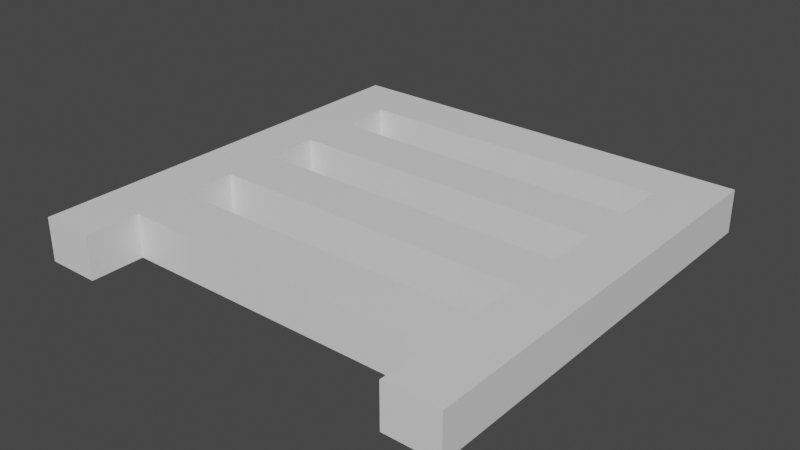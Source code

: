 # Source: Rail.blend  (saved by Blender 2.82.7; exported with 4.5.12 LTS)
import bpy
from mathutils import Matrix  # noqa: F401  (used for matrix-valued properties, if any)

bpy.ops.wm.read_factory_settings(use_empty=True)
scene = bpy.context.scene
scene.name = 'Scene'

# ---- collections
col_collection = bpy.data.collections.new('Collection'); scene.collection.children.link(col_collection)

# ---- materials (node trees are filled in below, after node groups)
mat_material = bpy.data.materials.new('Material')
mat_material.alpha_threshold = 0.0
mat_material.use_transparent_shadow = False
mat_material.line_color = (0.0, 0.0, 0.0, 1.0)

# ---- material node trees
mat_material.use_nodes = True; mat_material.node_tree.nodes.clear()
_N = mat_material.node_tree.nodes; _L = mat_material.node_tree.links
n0 = _N.new('ShaderNodeOutputMaterial'); n0.name = 'Material Output'; n0.location = (300, 300)
n1 = _N.new('ShaderNodeBsdfPrincipled'); n1.name = 'Principled BSDF'; n1.location = (10, 300)
n1.distribution = 'GGX'
n1.subsurface_method = 'BURLEY'
n1.inputs[2].default_value = 0.4
n1.inputs[3].default_value = 1.45
n1.inputs[27].default_value = (0.0, 0.0, 0.0, 1.0)
n1.inputs[28].default_value = 1.0
_L.new(n1.outputs[0], n0.inputs[0])
n0.is_active_output = True

# ---- world
world_world = bpy.data.worlds.new('World'); scene.world = world_world
world_world.use_nodes = True; world_world.node_tree.nodes.clear()
_N = world_world.node_tree.nodes; _L = world_world.node_tree.links
n0 = _N.new('ShaderNodeOutputWorld'); n0.name = 'World Output'; n0.location = (300, 300)
n1 = _N.new('ShaderNodeBackground'); n1.name = 'Background'; n1.location = (10, 300)
n1.inputs[0].default_value = (0.05088, 0.05088, 0.05088, 1.0)
_L.new(n1.outputs[0], n0.inputs[0])
n0.is_active_output = True
world_world.color = (0.05088, 0.05088, 0.05088)
world_world.use_sun_shadow = False
world_world.sun_shadow_jitter_overblur = 0.0

# ---- meshes
me_cube = bpy.data.meshes.new('Cube')
me_cube.from_pydata([(1.0, 1.0, 0.1008), (1.0, 1.0, -0.1008), (1.0, -1.0, 0.1008), (1.0, -1.0, -0.1008), (-1.0, 1.0, 0.1008), (-1.0, 1.0, -0.1008), (-1.0, -1.0, 0.1008), (-1.0, -1.0, -0.1008), (-1.0, 0.0, -0.1008), (0.0, 1.0, -0.1008), (1.0, 1.0, 0.0), (-1.0, -1.0, 0.0), (1.0, -1.0, 0.0), (-1.0, 1.0, 0.0), (1.0, 0.0, 0.1008), (-1.0, 0.0, 0.1008), (0.0, 1.0, 0.1008), (1.0, 0.0, -0.1008), (0.0, 1.0, 0.0), (1.0, 0.0, 0.0), (0.0, 0.0, -0.1008), (-1.0, 0.0, 0.0), (0.0, 0.0, 0.1008), (-1.0, -0.5, -0.1008), (-0.5, 1.0, -0.1008), (1.0, 1.0, -0.05039), (-1.0, -1.0, 0.05039), (1.0, -1.0, -0.05039), (-1.0, 1.0, -0.05039), (1.0, -0.5, 0.1008), (-1.0, 0.5, 0.1008), (0.5, 1.0, 0.1008), (1.0, 0.5, -0.1008), (-1.0, 0.5, -0.1008), (0.5, 1.0, -0.1008), (1.0, 1.0, 0.05039), (-1.0, -1.0, -0.05039), (1.0, -1.0, 0.05039), (-1.0, 1.0, 0.05039), (1.0, 0.5, 0.1008), (-1.0, -0.5, 0.1008), (-0.5, 1.0, 0.1008), (1.0, -0.5, -0.1008), (0.5, 1.0, 0.0), (-0.5, 1.0, 0.0), (0.0, 1.0, -0.05039), (0.0, 1.0, 0.05039), (1.0, -0.5, 0.0), (1.0, 0.5, 0.0), (1.0, 0.0, -0.05039), (1.0, 0.0, 0.05039), (0.0, -0.5, -0.1008), (0.0, 0.5, -0.1008), (-0.5, 0.0, -0.1008), (0.5, 0.0, -0.1008), (-1.0, 0.5, 0.0), (-1.0, -0.5, 0.0), (-1.0, 0.0, -0.05039), (-1.0, 0.0, 0.05039), (0.0, -0.5, 0.1008), (0.0, 0.5, 0.1008), (0.5, 0.0, 0.1008), (-0.5, 0.0, 0.1008), (-0.5, 0.5, 0.1008), (0.5, 0.5, 0.1008), (0.5, -0.5, 0.1008), (-1.0, -0.5, 0.05039), (-1.0, -0.5, -0.05039), (-1.0, 0.5, -0.05039), (0.5, 0.5, -0.1008), (-0.5, 0.5, -0.1008), (-0.5, -0.5, -0.1008), (1.0, 0.5, 0.05039), (1.0, 0.5, -0.05039), (1.0, -0.5, -0.05039), (-0.5, 1.0, 0.05039), (-0.5, 1.0, -0.05039), (0.5, 1.0, -0.05039), (0.5, 1.0, 0.05039), (1.0, -0.5, 0.05039), (0.5, -0.5, -0.1008), (-1.0, 0.5, 0.05039), (-0.5, -0.5, 0.1008), (-1.0, -0.75, -0.1008), (-0.75, 1.0, -0.1008), (1.0, 1.0, -0.07558), (-1.0, -1.0, 0.07558), (1.0, -1.0, -0.07558), (-1.0, 1.0, -0.07558), (-0.75, -1.0, 0.1008), (1.0, -0.75, 0.1008), (0.75, -1.0, -0.1008), (-1.0, 0.75, 0.1008), (0.75, 1.0, 0.1008), (1.0, 0.75, -0.1008), (-1.0, 0.25, -0.1008), (0.25, 1.0, -0.1008), (1.0, 1.0, 0.02519), (-1.0, -1.0, -0.02519), (1.0, -1.0, 0.02519), (-1.0, 1.0, 0.02519), (1.0, 0.25, 0.1008), (-1.0, -0.25, 0.1008), (-0.25, 1.0, 0.1008), (1.0, -0.25, -0.1008), (0.75, 1.0, 0.0), (-0.25, 1.0, 0.0), (0.0, 1.0, -0.07558), (0.0, 1.0, 0.02519), (1.0, -0.75, 0.0), (1.0, 0.25, 0.0), (1.0, 0.0, -0.07558), (1.0, 0.0, 0.02519), (0.0, -0.75, -0.1008), (0.0, 0.25, -0.1008), (-0.75, 0.0, -0.1008), (0.25, 0.0, -0.1008), (-1.0, 0.75, 0.0), (-1.0, -0.25, 0.0), (-1.0, 0.0, -0.07558), (-1.0, 0.0, 0.02519), (-0.75, -1.0, 0.0), (0.0, -0.75, 0.1008), (0.0, 0.25, 0.1008), (0.75, 0.0, 0.1008), (-0.25, 0.0, 0.1008), (-1.0, -0.25, -0.1008), (-0.25, 1.0, -0.1008), (1.0, 1.0, -0.02519), (-1.0, -1.0, 0.02519), (1.0, -1.0, -0.02519), (-1.0, 1.0, -0.02519), (1.0, -0.25, 0.1008), (-1.0, 0.25, 0.1008), (0.25, 1.0, 0.1008), (1.0, 0.25, -0.1008), (-1.0, 0.75, -0.1008), (0.75, 1.0, -0.1008), (1.0, 1.0, 0.07558), (-1.0, -1.0, -0.07558), (1.0, -1.0, 0.07558), (-1.0, 1.0, 0.07558), (0.75, -1.0, 0.1008), (1.0, 0.75, 0.1008), (-0.75, -1.0, -0.1008), (-1.0, -0.75, 0.1008), (-0.75, 1.0, 0.1008), (1.0, -0.75, -0.1008), (0.25, 1.0, 0.0), (-0.75, 1.0, 0.0), (0.0, 1.0, -0.02519), (0.0, 1.0, 0.07558), (1.0, -0.25, 0.0), (1.0, 0.75, 0.0), (1.0, 0.0, -0.02519), (1.0, 0.0, 0.07558), (0.0, -0.25, -0.1008), (0.0, 0.75, -0.1008), (-0.25, 0.0, -0.1008), (0.75, 0.0, -0.1008), (-1.0, 0.25, 0.0), (-1.0, -0.75, 0.0), (-1.0, 0.0, -0.02519), (-1.0, 0.0, 0.07558), (0.75, -1.0, 0.0), (0.0, -0.25, 0.1008), (0.0, 0.75, 0.1008), (0.25, 0.0, 0.1008), (-0.75, 0.0, 0.1008), (-0.5, 0.25, 0.1008), (-0.5, 0.75, 0.1008), (-0.25, 0.5, 0.1008), (-0.75, 0.5, 0.1008), (0.5, 0.25, 0.1008), (0.5, 0.75, 0.1008), (0.75, 0.5, 0.1008), (0.25, 0.5, 0.1008), (0.5, -0.75, 0.1008), (0.5, -0.25, 0.1008), (0.75, -0.5, 0.1008), (0.25, -0.5, 0.1008), (0.75, -1.0, 0.05039), (0.75, -1.0, -0.05039), (-0.75, -1.0, -0.05039), (-1.0, -0.25, 0.05039), (-1.0, -0.75, 0.05039), (-1.0, -0.5, 0.02519), (-1.0, -0.5, 0.07558), (-1.0, -0.25, -0.05039), (-1.0, -0.75, -0.05039), (-1.0, -0.5, -0.07558), (-1.0, -0.5, -0.02519), (-1.0, 0.75, -0.05039), (-1.0, 0.25, -0.05039), (-1.0, 0.5, -0.07558), (-1.0, 0.5, -0.02519), (0.5, 0.25, -0.1008), (0.5, 0.75, -0.1008), (0.25, 0.5, -0.1008), (0.75, 0.5, -0.1008), (-0.5, 0.25, -0.1008), (-0.5, 0.75, -0.1008), (-0.75, 0.5, -0.1008), (-0.25, 0.5, -0.1008), (-0.5, -0.75, -0.1008), (-0.5, -0.25, -0.1008), (-0.75, -0.5, -0.1008), (-0.25, -0.5, -0.1008), (1.0, 0.25, 0.05039), (1.0, 0.75, 0.05039), (1.0, 0.5, 0.02519), (1.0, 0.5, 0.07558), (1.0, 0.25, -0.05039), (1.0, 0.75, -0.05039), (1.0, 0.5, -0.07558), (1.0, 0.5, -0.02519), (1.0, -0.75, -0.05039), (1.0, -0.25, -0.05039), (1.0, -0.5, -0.07558), (1.0, -0.5, -0.02519), (-0.25, 1.0, 0.05039), (-0.75, 1.0, 0.05039), (-0.5, 1.0, 0.02519), (-0.5, 1.0, 0.07558), (-0.25, 1.0, -0.05039), (-0.75, 1.0, -0.05039), (-0.5, 1.0, -0.07558), (-0.5, 1.0, -0.02519), (0.75, 1.0, -0.05039), (0.25, 1.0, -0.05039), (0.5, 1.0, -0.07558), (0.5, 1.0, -0.02519), (0.75, 1.0, 0.05039), (0.25, 1.0, 0.05039), (0.5, 1.0, 0.02519), (0.5, 1.0, 0.07558), (1.0, -0.75, 0.05039), (1.0, -0.25, 0.05039), (1.0, -0.5, 0.02519), (1.0, -0.5, 0.07558), (0.5, -0.75, -0.1008), (0.5, -0.25, -0.1008), (0.25, -0.5, -0.1008), (0.75, -0.5, -0.1008), (-1.0, 0.75, 0.05039), (-1.0, 0.25, 0.05039), (-1.0, 0.5, 0.02519), (-1.0, 0.5, 0.07558), (-0.75, -1.0, 0.05039), (-0.5, -0.75, 0.1008), (-0.5, -0.25, 0.1008), (-0.25, -0.5, 0.1008), (-0.75, -0.5, 0.1008), (-0.75, -0.25, 0.1008), (-0.25, -0.25, 0.1008), (-0.25, -0.75, 0.1008), (-0.75, -1.0, 0.02519), (-1.0, 0.25, 0.07558), (-1.0, 0.25, 0.02519), (-1.0, 0.75, 0.02519), (0.75, -0.25, -0.1008), (0.25, -0.25, -0.1008), (0.25, -0.75, -0.1008), (1.0, -0.25, 0.07558), (1.0, -0.25, 0.02519), (1.0, -0.75, 0.02519), (0.25, 1.0, 0.07558), (0.25, 1.0, 0.02519), (0.75, 1.0, 0.02519), (0.25, 1.0, -0.02519), (0.25, 1.0, -0.07558), (0.75, 1.0, -0.07558), (-0.75, 1.0, -0.02519), (-0.75, 1.0, -0.07558), (-0.25, 1.0, -0.07558), (-0.75, 1.0, 0.07558), (-0.75, 1.0, 0.02519), (-0.25, 1.0, 0.02519), (1.0, -0.25, -0.02519), (1.0, -0.25, -0.07558), (1.0, -0.75, -0.07558), (1.0, 0.75, -0.02519), (1.0, 0.75, -0.07558), (1.0, 0.25, -0.07558), (1.0, 0.75, 0.07558), (1.0, 0.75, 0.02519), (1.0, 0.25, 0.02519), (-0.25, -0.25, -0.1008), (-0.75, -0.25, -0.1008), (-0.75, -0.75, -0.1008), (-0.25, 0.75, -0.1008), (-0.75, 0.75, -0.1008), (-0.75, 0.25, -0.1008), (0.75, 0.75, -0.1008), (0.25, 0.75, -0.1008), (0.25, 0.25, -0.1008), (-1.0, 0.25, -0.02519), (-1.0, 0.25, -0.07558), (-1.0, 0.75, -0.07558), (-1.0, -0.75, -0.02519), (-1.0, -0.75, -0.07558), (-1.0, -0.25, -0.07558), (-1.0, -0.75, 0.07558), (-1.0, -0.75, 0.02519), (-1.0, -0.25, 0.02519), (-0.75, -1.0, -0.07558), (0.75, -1.0, -0.02519), (0.75, -1.0, -0.07558), (0.75, -1.0, 0.07558), (0.75, -1.0, 0.02519), (0.25, -0.25, 0.1008), (0.75, -0.25, 0.1008), (0.75, -0.75, 0.1008), (0.25, 0.75, 0.1008), (0.75, 0.75, 0.1008), (0.75, 0.25, 0.1008), (-0.75, 0.75, 0.1008), (-0.25, 0.75, 0.1008), (-0.25, 0.25, 0.1008), (-0.75, 0.25, 0.1008), (0.25, 0.25, 0.1008), (0.25, -0.75, 0.1008), (-0.75, -1.0, -0.02519), (-1.0, -0.25, 0.07558), (-1.0, -0.25, -0.02519), (-1.0, 0.75, -0.02519), (0.75, 0.25, -0.1008), (-0.25, 0.25, -0.1008), (-0.25, -0.75, -0.1008), (1.0, 0.25, 0.07558), (1.0, 0.25, -0.02519), (1.0, -0.75, -0.02519), (-0.25, 1.0, 0.07558), (-0.25, 1.0, -0.02519), (0.75, 1.0, -0.02519), (0.75, 1.0, 0.07558), (1.0, -0.75, 0.07558), (0.75, -0.75, -0.1008), (-1.0, 0.75, 0.07558), (-0.75, -1.0, 0.07558), (-0.75, -0.75, 0.1008)], [], [(340, 145, 6, 89), (339, 89, 6, 86), (338, 92, 4, 141), (337, 147, 3, 91), (336, 90, 2, 140), (335, 93, 0, 138), (334, 105, 10, 128), (333, 106, 18, 150), (332, 103, 16, 151), (331, 109, 12, 130), (330, 110, 19, 154), (329, 101, 14, 155), (326, 135, 17, 159), (325, 117, 13, 131), (324, 118, 21, 162), (323, 102, 15, 163), (322, 121, 11, 98), (319, 133, 15, 168), (175, 314, 293, 199), (316, 92, 30, 172), (315, 319, 292, 326), (159, 115, 168, 124), (305, 183, 36, 139), (304, 184, 58, 120), (303, 185, 66, 186), (302, 145, 40, 187), (301, 188, 57, 119), (300, 189, 67, 190), (299, 161, 56, 191), (298, 192, 28, 88), (297, 193, 68, 194), (296, 160, 55, 195), (243, 206, 252, 179), (293, 94, 32, 199), (311, 260, 243, 179), (206, 288, 253, 252), (286, 208, 50, 112), (285, 209, 72, 210), (284, 143, 39, 211), (283, 212, 49, 111), (282, 213, 73, 214), (281, 153, 48, 215), (280, 216, 27, 87), (279, 217, 74, 218), (278, 152, 47, 219), (277, 220, 46, 108), (276, 221, 75, 222), (275, 146, 41, 223), (274, 224, 45, 107), (273, 225, 76, 226), (272, 149, 44, 227), (271, 228, 25, 85), (270, 229, 77, 230), (269, 148, 43, 231), (268, 232, 35, 97), (267, 233, 78, 234), (266, 134, 31, 235), (265, 236, 37, 99), (264, 237, 79, 238), (263, 132, 29, 239), (260, 104, 42, 243), (259, 244, 38, 100), (258, 245, 81, 246), (257, 133, 30, 247), (256, 248, 26, 129), (253, 102, 40, 252), (62, 168, 253, 250), (168, 15, 102, 253), (22, 125, 254, 165), (125, 62, 250, 254), (59, 251, 255, 122), (251, 82, 249, 255), (121, 256, 129, 11), (245, 257, 247, 81), (58, 163, 257, 245), (163, 15, 133, 257), (160, 258, 246, 55), (21, 120, 258, 160), (120, 58, 245, 258), (117, 259, 100, 13), (55, 246, 259, 117), (246, 81, 244, 259), (54, 159, 260, 241), (159, 17, 104, 260), (20, 116, 261, 156), (116, 54, 241, 261), (51, 242, 262, 113), (242, 80, 240, 262), (237, 263, 239, 79), (50, 155, 263, 237), (155, 14, 132, 263), (152, 264, 238, 47), (19, 112, 264, 152), (112, 50, 237, 264), (109, 265, 99, 12), (47, 238, 265, 109), (238, 79, 236, 265), (233, 266, 235, 78), (46, 151, 266, 233), (151, 16, 134, 266), (148, 267, 234, 43), (18, 108, 267, 148), (108, 46, 233, 267), (105, 268, 97, 10), (43, 234, 268, 105), (234, 78, 232, 268), (229, 269, 231, 77), (45, 150, 269, 229), (150, 18, 148, 269), (96, 270, 230, 34), (9, 107, 270, 96), (107, 45, 229, 270), (137, 271, 85, 1), (34, 230, 271, 137), (230, 77, 228, 271), (225, 272, 227, 76), (28, 131, 272, 225), (131, 13, 149, 272), (84, 273, 226, 24), (5, 88, 273, 84), (88, 28, 225, 273), (127, 274, 107, 9), (24, 226, 274, 127), (226, 76, 224, 274), (221, 275, 223, 75), (38, 141, 275, 221), (141, 4, 146, 275), (149, 276, 222, 44), (13, 100, 276, 149), (100, 38, 221, 276), (106, 277, 108, 18), (44, 222, 277, 106), (222, 75, 220, 277), (217, 278, 219, 74), (49, 154, 278, 217), (154, 19, 152, 278), (104, 279, 218, 42), (17, 111, 279, 104), (111, 49, 217, 279), (147, 280, 87, 3), (42, 218, 280, 147), (218, 74, 216, 280), (213, 281, 215, 73), (25, 128, 281, 213), (128, 10, 153, 281), (94, 282, 214, 32), (1, 85, 282, 94), (85, 25, 213, 282), (135, 283, 111, 17), (32, 214, 283, 135), (214, 73, 212, 283), (209, 284, 211, 72), (35, 138, 284, 209), (138, 0, 143, 284), (153, 285, 210, 48), (10, 97, 285, 153), (97, 35, 209, 285), (110, 286, 112, 19), (48, 210, 286, 110), (210, 72, 208, 286), (53, 158, 287, 205), (158, 20, 156, 287), (126, 288, 206, 23), (8, 115, 288, 126), (115, 53, 205, 288), (83, 289, 144, 7), (23, 206, 289, 83), (206, 71, 204, 289), (255, 249, 340, 289, 204, 328, 113, 262, 240, 337, 312, 177, 321, 122), (24, 127, 290, 201), (127, 9, 157, 290), (136, 291, 202, 33), (5, 84, 291, 136), (84, 24, 201, 291), (95, 292, 115, 8), (33, 202, 292, 95), (202, 70, 200, 292), (337, 91, 307, 182, 306, 164, 309, 181, 308, 142, 312), (34, 137, 293, 197), (137, 1, 94, 293), (256, 121, 322, 183, 305, 144, 289, 340, 89, 339, 248), (9, 96, 294, 157), (96, 34, 197, 294), (314, 316, 291, 293), (52, 198, 295, 114), (198, 69, 196, 295), (193, 296, 195, 68), (57, 162, 296, 193), (162, 21, 160, 296), (95, 297, 194, 33), (8, 119, 297, 95), (119, 57, 193, 297), (136, 298, 88, 5), (33, 194, 298, 136), (194, 68, 192, 298), (189, 299, 191, 67), (36, 98, 299, 189), (98, 11, 161, 299), (83, 300, 190, 23), (7, 139, 300, 83), (139, 36, 189, 300), (126, 301, 119, 8), (23, 190, 301, 126), (190, 67, 188, 301), (185, 302, 187, 66), (26, 86, 302, 185), (86, 6, 145, 302), (161, 303, 186, 56), (11, 129, 303, 161), (129, 26, 185, 303), (118, 304, 120, 21), (56, 186, 304, 118), (186, 66, 184, 304), (144, 305, 139, 7), (27, 130, 306, 182), (130, 12, 164, 306), (3, 87, 307, 91), (87, 27, 182, 307), (37, 140, 308, 181), (140, 2, 142, 308), (12, 99, 309, 164), (99, 37, 181, 309), (61, 167, 310, 178), (167, 22, 165, 310), (132, 311, 179, 29), (14, 124, 311, 132), (124, 61, 178, 311), (90, 312, 142, 2), (29, 179, 312, 90), (179, 65, 177, 312), (168, 115, 292, 319), (31, 134, 313, 174), (134, 16, 166, 313), (143, 314, 175, 39), (0, 93, 314, 143), (93, 31, 174, 314), (101, 315, 124, 14), (39, 175, 315, 101), (175, 64, 173, 315), (159, 124, 315, 326), (41, 146, 316, 170), (146, 4, 92, 316), (260, 311, 253, 288), (16, 103, 317, 166), (103, 41, 170, 317), (60, 171, 318, 123), (171, 63, 169, 318), (63, 172, 319, 169), (172, 30, 133, 319), (64, 176, 320, 173), (176, 60, 123, 320), (65, 180, 321, 177), (180, 59, 122, 321), (183, 322, 98, 36), (184, 323, 163, 58), (66, 187, 323, 184), (187, 40, 102, 323), (188, 324, 162, 57), (67, 191, 324, 188), (191, 56, 118, 324), (192, 325, 131, 28), (68, 195, 325, 192), (195, 55, 117, 325), (175, 199, 202, 172), (69, 199, 326, 196), (199, 32, 135, 326), (202, 291, 316, 172), (70, 203, 327, 200), (203, 52, 114, 327), (71, 207, 328, 204), (207, 51, 113, 328), (208, 329, 155, 50), (72, 211, 329, 208), (211, 39, 101, 329), (212, 330, 154, 49), (73, 215, 330, 212), (215, 48, 110, 330), (216, 331, 130, 27), (74, 219, 331, 216), (219, 47, 109, 331), (220, 332, 151, 46), (75, 223, 332, 220), (223, 41, 103, 332), (224, 333, 150, 45), (76, 227, 333, 224), (227, 44, 106, 333), (228, 334, 128, 25), (77, 231, 334, 228), (231, 43, 105, 334), (232, 335, 138, 35), (78, 235, 335, 232), (235, 31, 93, 335), (236, 336, 140, 37), (79, 239, 336, 236), (239, 29, 90, 336), (80, 243, 337, 240), (243, 42, 147, 337), (244, 338, 141, 38), (81, 247, 338, 244), (247, 30, 92, 338), (248, 339, 86, 26), (82, 252, 340, 249), (252, 40, 145, 340)])
_uv = me_cube.uv_layers.new(name='UVMap')
_uv.uv.foreach_set('vector', [0.8438, 0.7188, 0.875, 0.7188, 0.875, 0.75, 0.8438, 0.75, 0.5938, 0.9688, 0.625, 0.9688, 0.625, 1.0, 0.5938, 1.0, 0.5938, 0.2188, 0.625, 0.2188, 0.625, 0.25, 0.5938, 0.25, 0.3438, 0.7188, 0.375, 0.7188, 0.375, 0.75, 0.3438, 0.75, 0.5938, 0.7188, 0.625, 0.7188, 0.625, 0.75, 0.5938, 0.75, 0.5938, 0.4688, 0.625, 0.4688, 0.625, 0.5, 0.5938, 0.5, 0.4688, 0.4688, 0.5, 0.4688, 0.5, 0.5, 0.4688, 0.5, 0.4688, 0.3438, 0.5, 0.3438, 0.5, 0.375, 0.4688, 0.375, 0.5938, 0.3438, 0.625, 0.3438, 0.625, 0.375, 0.5938, 0.375, 0.4688, 0.7188, 0.5, 0.7188, 0.5, 0.75, 0.4688, 0.75, 0.4688, 0.5938, 0.5, 0.5938, 0.5, 0.625, 0.4688, 0.625, 0.5938, 0.5938, 0.625, 0.5938, 0.625, 0.625, 0.5938, 0.625, 0.3438, 0.5938, 0.375, 0.5938, 0.375, 0.625, 0.3438, 0.625, 0.4688, 0.2188, 0.5, 0.2188, 0.5, 0.25, 0.4688, 0.25, 0.4688, 0.09375, 0.5, 0.09375, 0.5, 0.125, 0.4688, 0.125, 0.5938, 0.09375, 0.625, 0.09375, 0.625, 0.125, 0.5938, 0.125, 0.4688, 0.9688, 0.5, 0.9688, 0.5, 1.0, 0.4688, 1.0, 0.8438, 0.5938, 0.875, 0.5938, 0.875, 0.625, 0.8438, 0.625, 0.6562, 0.5625, 0.6562, 0.5312, 0.3438, 0.5312, 0.3438, 0.5625, 0.8438, 0.5312, 0.875, 0.5312, 0.875, 0.5625, 0.8438, 0.5625, 0.6562, 0.5938, 0.8438, 0.5938, 0.1562, 0.5938, 0.3438, 0.5938, 0.3438, 0.625, 0.1562, 0.625, 0.8438, 0.625, 0.6562, 0.625, 0.4062, 0.9688, 0.4375, 0.9688, 0.4375, 1.0, 0.4062, 1.0, 0.5312, 0.09375, 0.5625, 0.09375, 0.5625, 0.125, 0.5312, 0.125, 0.5312, 0.03125, 0.5625, 0.03125, 0.5625, 0.0625, 0.5312, 0.0625, 0.5938, 0.03125, 0.625, 0.03125, 0.625, 0.0625, 0.5938, 0.0625, 0.4062, 0.09375, 0.4375, 0.09375, 0.4375, 0.125, 0.4062, 0.125, 0.4062, 0.03125, 0.4375, 0.03125, 0.4375, 0.0625, 0.4062, 0.0625, 0.4688, 0.03125, 0.5, 0.03125, 0.5, 0.0625, 0.4688, 0.0625, 0.4062, 0.2188, 0.4375, 0.2188, 0.4375, 0.25, 0.4062, 0.25, 0.4062, 0.1562, 0.4375, 0.1562, 0.4375, 0.1875, 0.4062, 0.1875, 0.4688, 0.1562, 0.5, 0.1562, 0.5, 0.1875, 0.4688, 0.1875, 0.3438, 0.6875, 0.1562, 0.6875, 0.8438, 0.6875, 0.6562, 0.6875, 0.3438, 0.5312, 0.375, 0.5312, 0.375, 0.5625, 0.3438, 0.5625, 0.6562, 0.6562, 0.3438, 0.6562, 0.3438, 0.6875, 0.6562, 0.6875, 0.1562, 0.6875, 0.1562, 0.6562, 0.8438, 0.6562, 0.8438, 0.6875, 0.5312, 0.5938, 0.5625, 0.5938, 0.5625, 0.625, 0.5312, 0.625, 0.5312, 0.5312, 0.5625, 0.5312, 0.5625, 0.5625, 0.5312, 0.5625, 0.5938, 0.5312, 0.625, 0.5312, 0.625, 0.5625, 0.5938, 0.5625, 0.4062, 0.5938, 0.4375, 0.5938, 0.4375, 0.625, 0.4062, 0.625, 0.4062, 0.5312, 0.4375, 0.5312, 0.4375, 0.5625, 0.4062, 0.5625, 0.4688, 0.5312, 0.5, 0.5312, 0.5, 0.5625, 0.4688, 0.5625, 0.4062, 0.7188, 0.4375, 0.7188, 0.4375, 0.75, 0.4062, 0.75, 0.4062, 0.6562, 0.4375, 0.6562, 0.4375, 0.6875, 0.4062, 0.6875, 0.4688, 0.6562, 0.5, 0.6562, 0.5, 0.6875, 0.4688, 0.6875, 0.5312, 0.3438, 0.5625, 0.3438, 0.5625, 0.375, 0.5312, 0.375, 0.5312, 0.2812, 0.5625, 0.2812, 0.5625, 0.3125, 0.5312, 0.3125, 0.5938, 0.2812, 0.625, 0.2812, 0.625, 0.3125, 0.5938, 0.3125, 0.4062, 0.3438, 0.4375, 0.3438, 0.4375, 0.375, 0.4062, 0.375, 0.4062, 0.2812, 0.4375, 0.2812, 0.4375, 0.3125, 0.4062, 0.3125, 0.4688, 0.2812, 0.5, 0.2812, 0.5, 0.3125, 0.4688, 0.3125, 0.4062, 0.4688, 0.4375, 0.4688, 0.4375, 0.5, 0.4062, 0.5, 0.4062, 0.4062, 0.4375, 0.4062, 0.4375, 0.4375, 0.4062, 0.4375, 0.4688, 0.4062, 0.5, 0.4062, 0.5, 0.4375, 0.4688, 0.4375, 0.5312, 0.4688, 0.5625, 0.4688, 0.5625, 0.5, 0.5312, 0.5, 0.5312, 0.4062, 0.5625, 0.4062, 0.5625, 0.4375, 0.5312, 0.4375, 0.5938, 0.4062, 0.625, 0.4062, 0.625, 0.4375, 0.5938, 0.4375, 0.5312, 0.7188, 0.5625, 0.7188, 0.5625, 0.75, 0.5312, 0.75, 0.5312, 0.6562, 0.5625, 0.6562, 0.5625, 0.6875, 0.5312, 0.6875, 0.5938, 0.6562, 0.625, 0.6562, 0.625, 0.6875, 0.5938, 0.6875, 0.3438, 0.6562, 0.375, 0.6562, 0.375, 0.6875, 0.3438, 0.6875, 0.5312, 0.2188, 0.5625, 0.2188, 0.5625, 0.25, 0.5312, 0.25, 0.5312, 0.1562, 0.5625, 0.1562, 0.5625, 0.1875, 0.5312, 0.1875, 0.5938, 0.1562, 0.625, 0.1562, 0.625, 0.1875, 0.5938, 0.1875, 0.5312, 0.9688, 0.5625, 0.9688, 0.5625, 1.0, 0.5312, 1.0, 0.8438, 0.6562, 0.875, 0.6562, 0.875, 0.6875, 0.8438, 0.6875, 0.8125, 0.625, 0.8438, 0.625, 0.8438, 0.6562, 0.8125, 0.6562, 0.8438, 0.625, 0.875, 0.625, 0.875, 0.6562, 0.8438, 0.6562, 0.75, 0.625, 0.7812, 0.625, 0.7812, 0.6562, 0.75, 0.6562, 0.7812, 0.625, 0.8125, 0.625, 0.8125, 0.6562, 0.7812, 0.6562, 0.75, 0.6875, 0.7812, 0.6875, 0.7812, 0.7188, 0.75, 0.7188, 0.7812, 0.6875, 0.8125, 0.6875, 0.8125, 0.7188, 0.7812, 0.7188, 0.5, 0.9688, 0.5312, 0.9688, 0.5312, 1.0, 0.5, 1.0, 0.5625, 0.1562, 0.5938, 0.1562, 0.5938, 0.1875, 0.5625, 0.1875, 0.5625, 0.125, 0.5938, 0.125, 0.5938, 0.1562, 0.5625, 0.1562, 0.5938, 0.125, 0.625, 0.125, 0.625, 0.1562, 0.5938, 0.1562, 0.5, 0.1562, 0.5312, 0.1562, 0.5312, 0.1875, 0.5, 0.1875, 0.5, 0.125, 0.5312, 0.125, 0.5312, 0.1562, 0.5, 0.1562, 0.5312, 0.125, 0.5625, 0.125, 0.5625, 0.1562, 0.5312, 0.1562, 0.5, 0.2188, 0.5312, 0.2188, 0.5312, 0.25, 0.5, 0.25, 0.5, 0.1875, 0.5312, 0.1875, 0.5312, 0.2188, 0.5, 0.2188, 0.5312, 0.1875, 0.5625, 0.1875, 0.5625, 0.2188, 0.5312, 0.2188, 0.3125, 0.625, 0.3438, 0.625, 0.3438, 0.6562, 0.3125, 0.6562, 0.3438, 0.625, 0.375, 0.625, 0.375, 0.6562, 0.3438, 0.6562, 0.25, 0.625, 0.2812, 0.625, 0.2812, 0.6562, 0.25, 0.6562, 0.2812, 0.625, 0.3125, 0.625, 0.3125, 0.6562, 0.2812, 0.6562, 0.25, 0.6875, 0.2812, 0.6875, 0.2812, 0.7188, 0.25, 0.7188, 0.2812, 0.6875, 0.3125, 0.6875, 0.3125, 0.7188, 0.2812, 0.7188, 0.5625, 0.6562, 0.5938, 0.6562, 0.5938, 0.6875, 0.5625, 0.6875, 0.5625, 0.625, 0.5938, 0.625, 0.5938, 0.6562, 0.5625, 0.6562, 0.5938, 0.625, 0.625, 0.625, 0.625, 0.6562, 0.5938, 0.6562, 0.5, 0.6562, 0.5312, 0.6562, 0.5312, 0.6875, 0.5, 0.6875, 0.5, 0.625, 0.5312, 0.625, 0.5312, 0.6562, 0.5, 0.6562, 0.5312, 0.625, 0.5625, 0.625, 0.5625, 0.6562, 0.5312, 0.6562, 0.5, 0.7188, 0.5312, 0.7188, 0.5312, 0.75, 0.5, 0.75, 0.5, 0.6875, 0.5312, 0.6875, 0.5312, 0.7188, 0.5, 0.7188, 0.5312, 0.6875, 0.5625, 0.6875, 0.5625, 0.7188, 0.5312, 0.7188, 0.5625, 0.4062, 0.5938, 0.4062, 0.5938, 0.4375, 0.5625, 0.4375, 0.5625, 0.375, 0.5938, 0.375, 0.5938, 0.4062, 0.5625, 0.4062, 0.5938, 0.375, 0.625, 0.375, 0.625, 0.4062, 0.5938, 0.4062, 0.5, 0.4062, 0.5312, 0.4062, 0.5312, 0.4375, 0.5, 0.4375, 0.5, 0.375, 0.5312, 0.375, 0.5312, 0.4062, 0.5, 0.4062, 0.5312, 0.375, 0.5625, 0.375, 0.5625, 0.4062, 0.5312, 0.4062, 0.5, 0.4688, 0.5312, 0.4688, 0.5312, 0.5, 0.5, 0.5, 0.5, 0.4375, 0.5312, 0.4375, 0.5312, 0.4688, 0.5, 0.4688, 0.5312, 0.4375, 0.5625, 0.4375, 0.5625, 0.4688, 0.5312, 0.4688, 0.4375, 0.4062, 0.4688, 0.4062, 0.4688, 0.4375, 0.4375, 0.4375, 0.4375, 0.375, 0.4688, 0.375, 0.4688, 0.4062, 0.4375, 0.4062, 0.4688, 0.375, 0.5, 0.375, 0.5, 0.4062, 0.4688, 0.4062, 0.375, 0.4062, 0.4062, 0.4062, 0.4062, 0.4375, 0.375, 0.4375, 0.375, 0.375, 0.4062, 0.375, 0.4062, 0.4062, 0.375, 0.4062, 0.4062, 0.375, 0.4375, 0.375, 0.4375, 0.4062, 0.4062, 0.4062, 0.375, 0.4688, 0.4062, 0.4688, 0.4062, 0.5, 0.375, 0.5, 0.375, 0.4375, 0.4062, 0.4375, 0.4062, 0.4688, 0.375, 0.4688, 0.4062, 0.4375, 0.4375, 0.4375, 0.4375, 0.4688, 0.4062, 0.4688, 0.4375, 0.2812, 0.4688, 0.2812, 0.4688, 0.3125, 0.4375, 0.3125, 0.4375, 0.25, 0.4688, 0.25, 0.4688, 0.2812, 0.4375, 0.2812, 0.4688, 0.25, 0.5, 0.25, 0.5, 0.2812, 0.4688, 0.2812, 0.375, 0.2812, 0.4062, 0.2812, 0.4062, 0.3125, 0.375, 0.3125, 0.375, 0.25, 0.4062, 0.25, 0.4062, 0.2812, 0.375, 0.2812, 0.4062, 0.25, 0.4375, 0.25, 0.4375, 0.2812, 0.4062, 0.2812, 0.375, 0.3438, 0.4062, 0.3438, 0.4062, 0.375, 0.375, 0.375, 0.375, 0.3125, 0.4062, 0.3125, 0.4062, 0.3438, 0.375, 0.3438, 0.4062, 0.3125, 0.4375, 0.3125, 0.4375, 0.3438, 0.4062, 0.3438, 0.5625, 0.2812, 0.5938, 0.2812, 0.5938, 0.3125, 0.5625, 0.3125, 0.5625, 0.25, 0.5938, 0.25, 0.5938, 0.2812, 0.5625, 0.2812, 0.5938, 0.25, 0.625, 0.25, 0.625, 0.2812, 0.5938, 0.2812, 0.5, 0.2812, 0.5312, 0.2812, 0.5312, 0.3125, 0.5, 0.3125, 0.5, 0.25, 0.5312, 0.25, 0.5312, 0.2812, 0.5, 0.2812, 0.5312, 0.25, 0.5625, 0.25, 0.5625, 0.2812, 0.5312, 0.2812, 0.5, 0.3438, 0.5312, 0.3438, 0.5312, 0.375, 0.5, 0.375, 0.5, 0.3125, 0.5312, 0.3125, 0.5312, 0.3438, 0.5, 0.3438, 0.5312, 0.3125, 0.5625, 0.3125, 0.5625, 0.3438, 0.5312, 0.3438, 0.4375, 0.6562, 0.4688, 0.6562, 0.4688, 0.6875, 0.4375, 0.6875, 0.4375, 0.625, 0.4688, 0.625, 0.4688, 0.6562, 0.4375, 0.6562, 0.4688, 0.625, 0.5, 0.625, 0.5, 0.6562, 0.4688, 0.6562, 0.375, 0.6562, 0.4062, 0.6562, 0.4062, 0.6875, 0.375, 0.6875, 0.375, 0.625, 0.4062, 0.625, 0.4062, 0.6562, 0.375, 0.6562, 0.4062, 0.625, 0.4375, 0.625, 0.4375, 0.6562, 0.4062, 0.6562, 0.375, 0.7188, 0.4062, 0.7188, 0.4062, 0.75, 0.375, 0.75, 0.375, 0.6875, 0.4062, 0.6875, 0.4062, 0.7188, 0.375, 0.7188, 0.4062, 0.6875, 0.4375, 0.6875, 0.4375, 0.7188, 0.4062, 0.7188, 0.4375, 0.5312, 0.4688, 0.5312, 0.4688, 0.5625, 0.4375, 0.5625, 0.4375, 0.5, 0.4688, 0.5, 0.4688, 0.5312, 0.4375, 0.5312, 0.4688, 0.5, 0.5, 0.5, 0.5, 0.5312, 0.4688, 0.5312, 0.375, 0.5312, 0.4062, 0.5312, 0.4062, 0.5625, 0.375, 0.5625, 0.375, 0.5, 0.4062, 0.5, 0.4062, 0.5312, 0.375, 0.5312, 0.4062, 0.5, 0.4375, 0.5, 0.4375, 0.5312, 0.4062, 0.5312, 0.375, 0.5938, 0.4062, 0.5938, 0.4062, 0.625, 0.375, 0.625, 0.375, 0.5625, 0.4062, 0.5625, 0.4062, 0.5938, 0.375, 0.5938, 0.4062, 0.5625, 0.4375, 0.5625, 0.4375, 0.5938, 0.4062, 0.5938, 0.5625, 0.5312, 0.5938, 0.5312, 0.5938, 0.5625, 0.5625, 0.5625, 0.5625, 0.5, 0.5938, 0.5, 0.5938, 0.5312, 0.5625, 0.5312, 0.5938, 0.5, 0.625, 0.5, 0.625, 0.5312, 0.5938, 0.5312, 0.5, 0.5312, 0.5312, 0.5312, 0.5312, 0.5625, 0.5, 0.5625, 0.5, 0.5, 0.5312, 0.5, 0.5312, 0.5312, 0.5, 0.5312, 0.5312, 0.5, 0.5625, 0.5, 0.5625, 0.5312, 0.5312, 0.5312, 0.5, 0.5938, 0.5312, 0.5938, 0.5312, 0.625, 0.5, 0.625, 0.5, 0.5625, 0.5312, 0.5625, 0.5312, 0.5938, 0.5, 0.5938, 0.5312, 0.5625, 0.5625, 0.5625, 0.5625, 0.5938, 0.5312, 0.5938, 0.1875, 0.625, 0.2188, 0.625, 0.2188, 0.6562, 0.1875, 0.6562, 0.2188, 0.625, 0.25, 0.625, 0.25, 0.6562, 0.2188, 0.6562, 0.125, 0.6562, 0.1562, 0.6562, 0.1562, 0.6875, 0.125, 0.6875, 0.125, 0.625, 0.1562, 0.625, 0.1562, 0.6562, 0.125, 0.6562, 0.1562, 0.625, 0.1875, 0.625, 0.1875, 0.6562, 0.1562, 0.6562, 0.125, 0.7188, 0.1562, 0.7188, 0.1562, 0.75, 0.125, 0.75, 0.125, 0.6875, 0.1562, 0.6875, 0.1562, 0.7188, 0.125, 0.7188, 0.1562, 0.6875, 0.1875, 0.6875, 0.1875, 0.7188, 0.1562, 0.7188, 0.7812, 0.7188, 0.8125, 0.7188, 0.8438, 0.7188, 0.1562, 0.7188, 0.1875, 0.7188, 0.2188, 0.7188, 0.25, 0.7188, 0.2812, 0.7188, 0.3125, 0.7188, 0.3438, 0.7188, 0.6562, 0.7188, 0.6875, 0.7188, 0.7188, 0.7188, 0.75, 0.7188, 0.1875, 0.5, 0.2188, 0.5, 0.2188, 0.5312, 0.1875, 0.5312, 0.2188, 0.5, 0.25, 0.5, 0.25, 0.5312, 0.2188, 0.5312, 0.125, 0.5312, 0.1562, 0.5312, 0.1562, 0.5625, 0.125, 0.5625, 0.125, 0.5, 0.1562, 0.5, 0.1562, 0.5312, 0.125, 0.5312, 0.1562, 0.5, 0.1875, 0.5, 0.1875, 0.5312, 0.1562, 0.5312, 0.125, 0.5938, 0.1562, 0.5938, 0.1562, 0.625, 0.125, 0.625, 0.125, 0.5625, 0.1562, 0.5625, 0.1562, 0.5938, 0.125, 0.5938, 0.1562, 0.5625, 0.1875, 0.5625, 0.1875, 0.5938, 0.1562, 0.5938, 0.3438, 0.7188, 0.3438, 0.75, 0.4062, 0.7812, 0.4375, 0.7812, 0.4688, 0.7812, 0.5, 0.7812, 0.5312, 0.7812, 0.5625, 0.7812, 0.5938, 0.7812, 0.625, 0.7812, 0.6562, 0.7188, 0.3125, 0.5, 0.3438, 0.5, 0.3438, 0.5312, 0.3125, 0.5312, 0.3438, 0.5, 0.375, 0.5, 0.375, 0.5312, 0.3438, 0.5312, 0.5312, 0.9688, 0.5, 0.9688, 0.4688, 0.9688, 0.4375, 0.9688, 0.4062, 0.9688, 0.1562, 0.75, 0.1562, 0.7188, 0.8438, 0.7188, 0.625, 0.9688, 0.5938, 0.9688, 0.5625, 0.9688, 0.25, 0.5, 0.2812, 0.5, 0.2812, 0.5312, 0.25, 0.5312, 0.2812, 0.5, 0.3125, 0.5, 0.3125, 0.5312, 0.2812, 0.5312, 0.6562, 0.5312, 0.8438, 0.5312, 0.1562, 0.5312, 0.3438, 0.5312, 0.25, 0.5625, 0.2812, 0.5625, 0.2812, 0.5938, 0.25, 0.5938, 0.2812, 0.5625, 0.3125, 0.5625, 0.3125, 0.5938, 0.2812, 0.5938, 0.4375, 0.1562, 0.4688, 0.1562, 0.4688, 0.1875, 0.4375, 0.1875, 0.4375, 0.125, 0.4688, 0.125, 0.4688, 0.1562, 0.4375, 0.1562, 0.4688, 0.125, 0.5, 0.125, 0.5, 0.1562, 0.4688, 0.1562, 0.375, 0.1562, 0.4062, 0.1562, 0.4062, 0.1875, 0.375, 0.1875, 0.375, 0.125, 0.4062, 0.125, 0.4062, 0.1562, 0.375, 0.1562, 0.4062, 0.125, 0.4375, 0.125, 0.4375, 0.1562, 0.4062, 0.1562, 0.375, 0.2188, 0.4062, 0.2188, 0.4062, 0.25, 0.375, 0.25, 0.375, 0.1875, 0.4062, 0.1875, 0.4062, 0.2188, 0.375, 0.2188, 0.4062, 0.1875, 0.4375, 0.1875, 0.4375, 0.2188, 0.4062, 0.2188, 0.4375, 0.03125, 0.4688, 0.03125, 0.4688, 0.0625, 0.4375, 0.0625, 0.4375, 0.0, 0.4688, 0.0, 0.4688, 0.03125, 0.4375, 0.03125, 0.4688, 0.0, 0.5, 0.0, 0.5, 0.03125, 0.4688, 0.03125, 0.375, 0.03125, 0.4062, 0.03125, 0.4062, 0.0625, 0.375, 0.0625, 0.375, 0.0, 0.4062, 0.0, 0.4062, 0.03125, 0.375, 0.03125, 0.4062, 0.0, 0.4375, 0.0, 0.4375, 0.03125, 0.4062, 0.03125, 0.375, 0.09375, 0.4062, 0.09375, 0.4062, 0.125, 0.375, 0.125, 0.375, 0.0625, 0.4062, 0.0625, 0.4062, 0.09375, 0.375, 0.09375, 0.4062, 0.0625, 0.4375, 0.0625, 0.4375, 0.09375, 0.4062, 0.09375, 0.5625, 0.03125, 0.5938, 0.03125, 0.5938, 0.0625, 0.5625, 0.0625, 0.5625, 0.0, 0.5938, 0.0, 0.5938, 0.03125, 0.5625, 0.03125, 0.5938, 0.0, 0.625, 0.0, 0.625, 0.03125, 0.5938, 0.03125, 0.5, 0.03125, 0.5312, 0.03125, 0.5312, 0.0625, 0.5, 0.0625, 0.5, 0.0, 0.5312, 0.0, 0.5312, 0.03125, 0.5, 0.03125, 0.5312, 0.0, 0.5625, 0.0, 0.5625, 0.03125, 0.5312, 0.03125, 0.5, 0.09375, 0.5312, 0.09375, 0.5312, 0.125, 0.5, 0.125, 0.5, 0.0625, 0.5312, 0.0625, 0.5312, 0.09375, 0.5, 0.09375, 0.5312, 0.0625, 0.5625, 0.0625, 0.5625, 0.09375, 0.5312, 0.09375, 0.375, 0.9688, 0.4062, 0.9688, 0.4062, 1.0, 0.375, 1.0, 0.4375, 0.75, 0.4688, 0.75, 0.4688, 0.7812, 0.4375, 0.7812, 0.4688, 0.75, 0.5, 0.75, 0.5, 0.7812, 0.4688, 0.7812, 0.375, 0.75, 0.4062, 0.75, 0.4062, 0.7812, 0.375, 0.7812, 0.4062, 0.75, 0.4375, 0.75, 0.4375, 0.7812, 0.4062, 0.7812, 0.5625, 0.75, 0.5938, 0.75, 0.5938, 0.7812, 0.5625, 0.7812, 0.5938, 0.75, 0.625, 0.75, 0.625, 0.7812, 0.5938, 0.7812, 0.5, 0.75, 0.5312, 0.75, 0.5312, 0.7812, 0.5, 0.7812, 0.5312, 0.75, 0.5625, 0.75, 0.5625, 0.7812, 0.5312, 0.7812, 0.6875, 0.625, 0.7188, 0.625, 0.7188, 0.6562, 0.6875, 0.6562, 0.7188, 0.625, 0.75, 0.625, 0.75, 0.6562, 0.7188, 0.6562, 0.625, 0.6562, 0.6562, 0.6562, 0.6562, 0.6875, 0.625, 0.6875, 0.625, 0.625, 0.6562, 0.625, 0.6562, 0.6562, 0.625, 0.6562, 0.6562, 0.625, 0.6875, 0.625, 0.6875, 0.6562, 0.6562, 0.6562, 0.625, 0.7188, 0.6562, 0.7188, 0.6562, 0.75, 0.625, 0.75, 0.625, 0.6875, 0.6562, 0.6875, 0.6562, 0.7188, 0.625, 0.7188, 0.6562, 0.6875, 0.6875, 0.6875, 0.6875, 0.7188, 0.6562, 0.7188, 0.8438, 0.625, 0.1562, 0.625, 0.1562, 0.5938, 0.8438, 0.5938, 0.6875, 0.5, 0.7188, 0.5, 0.7188, 0.5312, 0.6875, 0.5312, 0.7188, 0.5, 0.75, 0.5, 0.75, 0.5312, 0.7188, 0.5312, 0.625, 0.5312, 0.6562, 0.5312, 0.6562, 0.5625, 0.625, 0.5625, 0.625, 0.5, 0.6562, 0.5, 0.6562, 0.5312, 0.625, 0.5312, 0.6562, 0.5, 0.6875, 0.5, 0.6875, 0.5312, 0.6562, 0.5312, 0.625, 0.5938, 0.6562, 0.5938, 0.6562, 0.625, 0.625, 0.625, 0.625, 0.5625, 0.6562, 0.5625, 0.6562, 0.5938, 0.625, 0.5938, 0.6562, 0.5625, 0.6875, 0.5625, 0.6875, 0.5938, 0.6562, 0.5938, 0.3438, 0.625, 0.6562, 0.625, 0.6562, 0.5938, 0.3438, 0.5938, 0.8125, 0.5, 0.8438, 0.5, 0.8438, 0.5312, 0.8125, 0.5312, 0.8438, 0.5, 0.875, 0.5, 0.875, 0.5312, 0.8438, 0.5312, 0.3438, 0.6562, 0.6562, 0.6562, 0.8438, 0.6562, 0.1562, 0.6562, 0.75, 0.5, 0.7812, 0.5, 0.7812, 0.5312, 0.75, 0.5312, 0.7812, 0.5, 0.8125, 0.5, 0.8125, 0.5312, 0.7812, 0.5312, 0.75, 0.5625, 0.7812, 0.5625, 0.7812, 0.5938, 0.75, 0.5938, 0.7812, 0.5625, 0.8125, 0.5625, 0.8125, 0.5938, 0.7812, 0.5938, 0.8125, 0.5625, 0.8438, 0.5625, 0.8438, 0.5938, 0.8125, 0.5938, 0.8438, 0.5625, 0.875, 0.5625, 0.875, 0.5938, 0.8438, 0.5938, 0.6875, 0.5625, 0.7188, 0.5625, 0.7188, 0.5938, 0.6875, 0.5938, 0.7188, 0.5625, 0.75, 0.5625, 0.75, 0.5938, 0.7188, 0.5938, 0.6875, 0.6875, 0.7188, 0.6875, 0.7188, 0.7188, 0.6875, 0.7188, 0.7188, 0.6875, 0.75, 0.6875, 0.75, 0.7188, 0.7188, 0.7188, 0.4375, 0.9688, 0.4688, 0.9688, 0.4688, 1.0, 0.4375, 1.0, 0.5625, 0.09375, 0.5938, 0.09375, 0.5938, 0.125, 0.5625, 0.125, 0.5625, 0.0625, 0.5938, 0.0625, 0.5938, 0.09375, 0.5625, 0.09375, 0.5938, 0.0625, 0.625, 0.0625, 0.625, 0.09375, 0.5938, 0.09375, 0.4375, 0.09375, 0.4688, 0.09375, 0.4688, 0.125, 0.4375, 0.125, 0.4375, 0.0625, 0.4688, 0.0625, 0.4688, 0.09375, 0.4375, 0.09375, 0.4688, 0.0625, 0.5, 0.0625, 0.5, 0.09375, 0.4688, 0.09375, 0.4375, 0.2188, 0.4688, 0.2188, 0.4688, 0.25, 0.4375, 0.25, 0.4375, 0.1875, 0.4688, 0.1875, 0.4688, 0.2188, 0.4375, 0.2188, 0.4688, 0.1875, 0.5, 0.1875, 0.5, 0.2188, 0.4688, 0.2188, 0.6562, 0.5625, 0.3438, 0.5625, 0.1562, 0.5625, 0.8438, 0.5625, 0.3125, 0.5625, 0.3438, 0.5625, 0.3438, 0.5938, 0.3125, 0.5938, 0.3438, 0.5625, 0.375, 0.5625, 0.375, 0.5938, 0.3438, 0.5938, 0.1562, 0.5625, 0.1562, 0.5312, 0.8438, 0.5312, 0.8438, 0.5625, 0.1875, 0.5625, 0.2188, 0.5625, 0.2188, 0.5938, 0.1875, 0.5938, 0.2188, 0.5625, 0.25, 0.5625, 0.25, 0.5938, 0.2188, 0.5938, 0.1875, 0.6875, 0.2188, 0.6875, 0.2188, 0.7188, 0.1875, 0.7188, 0.2188, 0.6875, 0.25, 0.6875, 0.25, 0.7188, 0.2188, 0.7188, 0.5625, 0.5938, 0.5938, 0.5938, 0.5938, 0.625, 0.5625, 0.625, 0.5625, 0.5625, 0.5938, 0.5625, 0.5938, 0.5938, 0.5625, 0.5938, 0.5938, 0.5625, 0.625, 0.5625, 0.625, 0.5938, 0.5938, 0.5938, 0.4375, 0.5938, 0.4688, 0.5938, 0.4688, 0.625, 0.4375, 0.625, 0.4375, 0.5625, 0.4688, 0.5625, 0.4688, 0.5938, 0.4375, 0.5938, 0.4688, 0.5625, 0.5, 0.5625, 0.5, 0.5938, 0.4688, 0.5938, 0.4375, 0.7188, 0.4688, 0.7188, 0.4688, 0.75, 0.4375, 0.75, 0.4375, 0.6875, 0.4688, 0.6875, 0.4688, 0.7188, 0.4375, 0.7188, 0.4688, 0.6875, 0.5, 0.6875, 0.5, 0.7188, 0.4688, 0.7188, 0.5625, 0.3438, 0.5938, 0.3438, 0.5938, 0.375, 0.5625, 0.375, 0.5625, 0.3125, 0.5938, 0.3125, 0.5938, 0.3438, 0.5625, 0.3438, 0.5938, 0.3125, 0.625, 0.3125, 0.625, 0.3438, 0.5938, 0.3438, 0.4375, 0.3438, 0.4688, 0.3438, 0.4688, 0.375, 0.4375, 0.375, 0.4375, 0.3125, 0.4688, 0.3125, 0.4688, 0.3438, 0.4375, 0.3438, 0.4688, 0.3125, 0.5, 0.3125, 0.5, 0.3438, 0.4688, 0.3438, 0.4375, 0.4688, 0.4688, 0.4688, 0.4688, 0.5, 0.4375, 0.5, 0.4375, 0.4375, 0.4688, 0.4375, 0.4688, 0.4688, 0.4375, 0.4688, 0.4688, 0.4375, 0.5, 0.4375, 0.5, 0.4688, 0.4688, 0.4688, 0.5625, 0.4688, 0.5938, 0.4688, 0.5938, 0.5, 0.5625, 0.5, 0.5625, 0.4375, 0.5938, 0.4375, 0.5938, 0.4688, 0.5625, 0.4688, 0.5938, 0.4375, 0.625, 0.4375, 0.625, 0.4688, 0.5938, 0.4688, 0.5625, 0.7188, 0.5938, 0.7188, 0.5938, 0.75, 0.5625, 0.75, 0.5625, 0.6875, 0.5938, 0.6875, 0.5938, 0.7188, 0.5625, 0.7188, 0.5938, 0.6875, 0.625, 0.6875, 0.625, 0.7188, 0.5938, 0.7188, 0.3125, 0.6875, 0.3438, 0.6875, 0.3438, 0.7188, 0.3125, 0.7188, 0.3438, 0.6875, 0.375, 0.6875, 0.375, 0.7188, 0.3438, 0.7188, 0.5625, 0.2188, 0.5938, 0.2188, 0.5938, 0.25, 0.5625, 0.25, 0.5625, 0.1875, 0.5938, 0.1875, 0.5938, 0.2188, 0.5625, 0.2188, 0.5938, 0.1875, 0.625, 0.1875, 0.625, 0.2188, 0.5938, 0.2188, 0.5625, 0.9688, 0.5938, 0.9688, 0.5938, 1.0, 0.5625, 1.0, 0.8125, 0.6875, 0.8438, 0.6875, 0.8438, 0.7188, 0.8125, 0.7188, 0.8438, 0.6875, 0.875, 0.6875, 0.875, 0.7188, 0.8438, 0.7188])
me_cube.materials.append(mat_material)
me_cube.use_remesh_preserve_volume = False
me_cube.use_remesh_preserve_attributes = False
me_cube.use_mirror_vertex_groups = False
me_cube.update()

# ---- objects
ob_cube = bpy.data.objects.new('Cube', me_cube)

# ---- transforms, parenting, visibility, modifiers, constraints
ob_cube.location = (0.0, 0.0, 0.0)
ob_cube.lock_rotations_4d = False
ob_cube.empty_display_type = 'ARROWS'
ob_cube.lineart.crease_threshold = 0.0

# ---- collection membership
col_collection.objects.link(ob_cube)

# ---- scene / render settings (as saved in the file)
scene.frame_start = 1; scene.frame_end = 250; scene.frame_set(1)
scene.render.engine = 'BLENDER_EEVEE_NEXT'
scene.cycles.use_denoising = False
scene.cycles.samples = 128
scene.cycles.sampling_pattern = 'TABULATED_SOBOL'
scene.cycles.use_adaptive_sampling = False
scene.cycles.use_light_tree = False
scene.view_settings.view_transform = 'Filmic'
bpy.context.view_layer.update()

# ---- added for rendering (the .blend has no active camera and no usable light): camera, sun
cam_auto = bpy.data.cameras.new('AutoCamera')
cam_auto.lens = 50.0
cam_auto.sensor_width = 36.0
cam_auto.clip_end = 1000.0
ob_auto_camera = bpy.data.objects.new('AutoCamera', cam_auto)
scene.collection.objects.link(ob_auto_camera)
ob_auto_camera.location = (2.62357, -3.14828, 2.09885)
ob_auto_camera.rotation_euler = (1.09748, -7.21219e-08, 0.694738)
scene.camera = ob_auto_camera
light_auto_sun = bpy.data.lights.new('AutoSun', 'SUN')
light_auto_sun.energy = 3.0
light_auto_sun.angle = 0.0523599
ob_auto_sun = bpy.data.objects.new('AutoSun', light_auto_sun)
scene.collection.objects.link(ob_auto_sun)
ob_auto_sun.rotation_euler = (0.872665, 0.174533, 0.523599)
bpy.context.view_layer.update()
